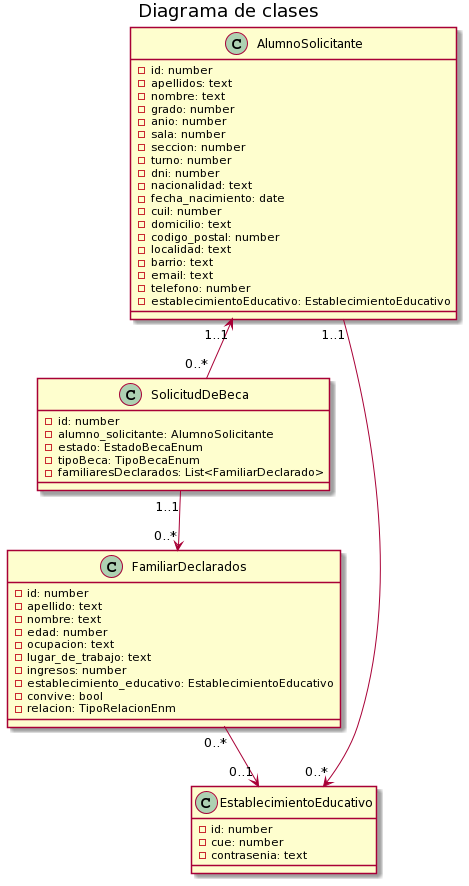

The diagram above was rendered by PlantUML. Its source (embedded in the PNG):
@startuml
Title: Diagrama de clases

Class AlumnoSolicitante {
-id: number
	-apellidos: text
- nombre: text
	-grado: number
	-anio: number
	-sala: number
	-seccion: number
	-turno: number
	-dni: number
	-nacionalidad: text
	-fecha_nacimiento: date
	-cuil: number
	-domicilio: text
	-codigo_postal: number
	-localidad: text
	-barrio: text
	-email: text
	-telefono: number
	-establecimientoEducativo: EstablecimientoEducativo


}

Class FamiliarDeclarados {
	-id: number
	-apellido: text
	-nombre: text
	-edad: number
	-ocupacion: text
	-lugar_de_trabajo: text
	-ingresos: number
    -establecimiento_educativo: EstablecimientoEducativo
	-convive: bool
	-relacion: TipoRelacionEnm
}

Class SolicitudDeBeca {
	-id: number
	-alumno_solicitante: AlumnoSolicitante
-estado: EstadoBecaEnum
-tipoBeca: TipoBecaEnum
-familiaresDeclarados: List<FamiliarDeclarado>
}

Class EstablecimientoEducativo{
	-id: number
-cue: number
-contrasenia: text
}


AlumnoSolicitante "1..1" --> "0..*" EstablecimientoEducativo 
AlumnoSolicitante "1..1" <-- "0..*"   SolicitudDeBeca
SolicitudDeBeca "1..1" --> "0..*"  FamiliarDeclarados
FamiliarDeclarados "0..*" --> "0..1" EstablecimientoEducativo
@enduml